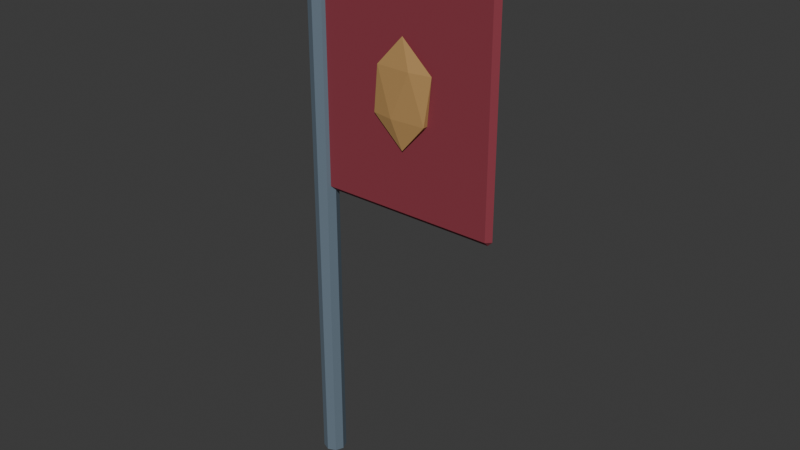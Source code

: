 # Source: SH10_L08_Banner.blend  (saved by Blender 5.2.44; exported with 4.5.12 LTS)
import bpy
from mathutils import Matrix  # noqa: F401  (used for matrix-valued properties, if any)

bpy.ops.wm.read_factory_settings(use_empty=True)
scene = bpy.context.scene
scene.name = 'Scene'

# ---- collections
col_collection = bpy.data.collections.new('Collection'); scene.collection.children.link(col_collection)

# ---- materials (node trees are filled in below, after node groups)
mat_sh10_l08_banner_iron = bpy.data.materials.new('SH10_L08_Banner_Iron')
mat_sh10_l08_banner_iron.diffuse_color = (0.13, 0.18, 0.23, 1.0)
mat_sh10_l08_banner_cloth = bpy.data.materials.new('SH10_L08_Banner_Cloth')
mat_sh10_l08_banner_cloth.diffuse_color = (0.26, 0.035, 0.055, 1.0)
mat_sh10_l08_banner_bronze = bpy.data.materials.new('SH10_L08_Banner_Bronze')
mat_sh10_l08_banner_bronze.diffuse_color = (0.48, 0.28, 0.1, 1.0)

# ---- material node trees
mat_sh10_l08_banner_iron.use_nodes = True; mat_sh10_l08_banner_iron.node_tree.nodes.clear()
_N = mat_sh10_l08_banner_iron.node_tree.nodes; _L = mat_sh10_l08_banner_iron.node_tree.links
n0 = _N.new('ShaderNodeBsdfPrincipled'); n0.name = 'Principled BSDF'; n0.location = (-200, 100)
n0.inputs[0].default_value = (0.13, 0.18, 0.23, 1.0)
n0.inputs[2].default_value = 0.8
n0.inputs[10].default_value = 0.005
n1 = _N.new('ShaderNodeOutputMaterial'); n1.name = 'Material Output'; n1.location = (200, 100)
_L.new(n0.outputs[0], n1.inputs[0])
n1.is_active_output = True
mat_sh10_l08_banner_cloth.use_nodes = True; mat_sh10_l08_banner_cloth.node_tree.nodes.clear()
_N = mat_sh10_l08_banner_cloth.node_tree.nodes; _L = mat_sh10_l08_banner_cloth.node_tree.links
n0 = _N.new('ShaderNodeBsdfPrincipled'); n0.name = 'Principled BSDF'; n0.location = (-200, 100)
n0.inputs[0].default_value = (0.26, 0.035, 0.055, 1.0)
n0.inputs[2].default_value = 0.8
n0.inputs[10].default_value = 0.005
n1 = _N.new('ShaderNodeOutputMaterial'); n1.name = 'Material Output'; n1.location = (200, 100)
_L.new(n0.outputs[0], n1.inputs[0])
n1.is_active_output = True
mat_sh10_l08_banner_bronze.use_nodes = True; mat_sh10_l08_banner_bronze.node_tree.nodes.clear()
_N = mat_sh10_l08_banner_bronze.node_tree.nodes; _L = mat_sh10_l08_banner_bronze.node_tree.links
n0 = _N.new('ShaderNodeBsdfPrincipled'); n0.name = 'Principled BSDF'; n0.location = (-200, 100)
n0.inputs[0].default_value = (0.48, 0.28, 0.1, 1.0)
n0.inputs[2].default_value = 0.8
n0.inputs[10].default_value = 0.005
n1 = _N.new('ShaderNodeOutputMaterial'); n1.name = 'Material Output'; n1.location = (200, 100)
_L.new(n0.outputs[0], n1.inputs[0])
n1.is_active_output = True

# ---- world
world_world = bpy.data.worlds.new('World'); scene.world = world_world
world_world.use_nodes = True; world_world.node_tree.nodes.clear()
_N = world_world.node_tree.nodes; _L = world_world.node_tree.links
n0 = _N.new('ShaderNodeOutputWorld'); n0.name = 'World Output'; n0.location = (200, 100)
n1 = _N.new('ShaderNodeBackground'); n1.name = 'Background'; n1.location = (-200, 100)
n1.inputs[0].default_value = (0.05088, 0.05088, 0.05088, 1.0)
_L.new(n1.outputs[0], n0.inputs[0])
n0.is_active_output = True
world_world.color = (0.05088, 0.05088, 0.05088)
world_world.sun_shadow_jitter_overblur = 0.0

# ---- meshes
me_cone_317 = bpy.data.meshes.new('Cone.317')
me_cone_317.from_pydata([(0.0, 0.05, 0.0), (0.0, 0.05, 2.5), (0.03536, 0.03536, 0.0), (0.03536, 0.03536, 2.5), (0.05, 0.0, 0.0), (0.05, 0.0, 2.5), (0.03536, -0.03536, 0.0), (0.03536, -0.03536, 2.5), (0.0, -0.05, 0.0), (0.0, -0.05, 2.5), (-0.03536, -0.03536, 0.0), (-0.03536, -0.03536, 2.5), (-0.05, 0.0, 0.0), (-0.05, 0.0, 2.5), (-0.03536, 0.03536, 0.0), (-0.03536, 0.03536, 2.5), (0.04, -1.863e-09, 1.3), (0.04, -0.02, 1.32), (0.02, -1.863e-09, 1.32), (0.04, -0.02, 2.28), (0.04, -1.863e-09, 2.3), (0.02, -1.863e-09, 2.28), (0.04, 1.863e-09, 1.3), (0.02, 1.863e-09, 1.32), (0.04, 0.02, 1.32), (0.04, 1.863e-09, 2.3), (0.04, 0.02, 2.28), (0.02, 1.863e-09, 2.28), (0.8, -1.863e-09, 1.3), (0.82, -1.863e-09, 1.32), (0.8, -0.02, 1.32), (0.8, -1.863e-09, 2.3), (0.8, -0.02, 2.28), (0.82, -1.863e-09, 2.28), (0.8, 1.863e-09, 1.3), (0.8, 0.02, 1.32), (0.82, 1.863e-09, 1.32), (0.8, 1.863e-09, 2.3), (0.82, 1.863e-09, 2.28), (0.8, 0.02, 2.28), (0.42, -0.03, 1.58), (0.5285, -0.04051, 1.702), (0.3785, -0.04701, 1.702), (0.2858, -0.03, 1.702), (0.3785, -0.01299, 1.702), (0.5285, -0.01949, 1.702), (0.4615, -0.04701, 1.898), (0.3115, -0.04051, 1.898), (0.3115, -0.01949, 1.898), (0.4615, -0.01299, 1.898), (0.5542, -0.03, 1.898), (0.42, -0.03, 2.02)], [], [(0, 1, 3, 2), (2, 3, 5, 4), (4, 5, 7, 6), (6, 7, 9, 8), (8, 9, 11, 10), (10, 11, 13, 12), (3, 1, 15, 13, 11, 9, 7, 5), (12, 13, 15, 14), (14, 15, 1, 0), (0, 2, 4, 6, 8, 10, 12, 14), (16, 17, 18), (19, 20, 21), (22, 23, 24), (25, 26, 27), (28, 29, 30), (31, 32, 33), (34, 35, 36), (37, 38, 39), (22, 16, 18, 23), (17, 19, 21, 18), (20, 25, 27, 21), (26, 24, 23, 27), (34, 22, 24, 35), (25, 37, 39, 26), (38, 36, 35, 39), (28, 34, 36, 29), (37, 31, 33, 38), (32, 30, 29, 33), (16, 28, 30, 17), (31, 20, 19, 32), (22, 34, 28, 16), (18, 21, 27, 23), (30, 32, 19, 17), (37, 25, 20, 31), (24, 26, 39, 35), (36, 38, 33, 29), (40, 41, 42), (41, 40, 45), (40, 42, 43), (40, 43, 44), (40, 44, 45), (41, 45, 50), (42, 41, 46), (43, 42, 47), (44, 43, 48), (45, 44, 49), (41, 50, 46), (42, 46, 47), (43, 47, 48), (44, 48, 49), (45, 49, 50), (46, 50, 51), (47, 46, 51), (48, 47, 51), (49, 48, 51), (50, 49, 51)])
me_cone_317.polygons.foreach_set('material_index', [0, 0, 0, 0, 0, 0, 0, 0, 0, 0, 1, 1, 1, 1, 1, 1, 1, 1, 1, 1, 1, 1, 1, 1, 1, 1, 1, 1, 1, 1, 1, 1, 1, 1, 1, 1, 2, 2, 2, 2, 2, 2, 2, 2, 2, 2, 2, 2, 2, 2, 2, 2, 2, 2, 2, 2])
_uv = me_cone_317.uv_layers.new(name='UVMap')
_uv.uv.foreach_set('vector', [0.7224, 1.0, 0.7224, 0.0, 0.7366, 0.0, 0.7366, 1.0, 0.7366, 0.9996, 0.7366, 0.0001968, 0.7507, 0.0, 0.7507, 0.9994, 0.7507, 0.9994, 0.7507, 0.0, 0.7649, 0.0001968, 0.7649, 0.9996, 0.68, 1.0, 0.68, 0.0, 0.6941, 0.0, 0.6941, 1.0, 0.6941, 1.0, 0.6941, 0.0, 0.7083, 0.0, 0.7083, 1.0, 0.6459, 0.7111, 0.6517, 0.004026, 0.6659, -1.195e-08, 0.6601, 0.7071, 0.2772, 0.429, 0.2664, 0.4181, 0.2664, 0.4028, 0.2772, 0.392, 0.2925, 0.392, 0.3033, 0.4028, 0.3033, 0.4181, 0.2925, 0.429, 0.6601, 0.7071, 0.6659, -1.195e-08, 0.68, 0.004258, 0.6742, 0.7113, 0.7083, 1.0, 0.7083, 0.0, 0.7224, 0.0, 0.7224, 1.0, 0.68, 0.7214, 0.6741, 0.7313, 0.6599, 0.7354, 0.6458, 0.7311, 0.64, 0.7211, 0.6459, 0.7111, 0.6601, 0.7071, 0.6742, 0.7113, 0.7727, 0.2827, 0.7649, 0.2768, 0.773, 0.2714, 0.2504, 0.704, 0.2584, 0.704, 0.2584, 0.712, 0.7727, 0.2827, 0.773, 0.2714, 0.7808, 0.2773, 0.2584, 0.704, 0.2664, 0.704, 0.2584, 0.712, 0.2422, 0.784, 0.2424, 0.7757, 0.2504, 0.7761, 0.2584, 0.4, 0.2504, 0.4, 0.2584, 0.392, 0.2422, 0.784, 0.2344, 0.7758, 0.2424, 0.7757, 0.2584, 0.4, 0.2584, 0.392, 0.2664, 0.4, 0.7727, 0.2827, 0.7727, 0.2827, 0.773, 0.2714, 0.773, 0.2714, 0.312, 0.384, 0.312, 0.0, 0.32, 0.0, 0.32, 0.384, 0.2584, 0.704, 0.2584, 0.704, 0.2584, 0.712, 0.2584, 0.712, 0.328, 0.0, 0.328, 0.384, 0.32, 0.384, 0.32, 0.0, 0.632, 0.392, 0.328, 0.392, 0.328, 0.384, 0.632, 0.384, 0.2584, 0.704, 0.2584, 0.4, 0.2664, 0.4, 0.2664, 0.704, 0.64, 0.0, 0.64, 0.384, 0.632, 0.384, 0.632, 0.0, 0.2422, 0.784, 0.2422, 0.784, 0.2424, 0.7757, 0.2424, 0.7757, 0.2584, 0.4, 0.2584, 0.4, 0.2584, 0.392, 0.2584, 0.392, 0.008, 0.0, 0.008, 0.384, 0.0, 0.384, 0.0, 0.0, 0.312, 0.392, 0.008, 0.392, 0.008, 0.384, 0.312, 0.384, 0.2584, 0.4, 0.2584, 0.704, 0.2504, 0.704, 0.2504, 0.4, 0.7727, 0.2827, 0.7665, 0.4976, 0.7665, 0.4976, 0.7727, 0.2827, 0.773, 0.2714, 0.7808, 4.514e-09, 0.7808, 4.557e-09, 0.773, 0.2714, 0.008, 0.384, 0.008, 0.0, 0.312, 0.0, 0.312, 0.384, 0.2584, 0.4, 0.2584, 0.704, 0.2584, 0.704, 0.2584, 0.4, 0.328, 0.384, 0.328, 0.0, 0.632, 0.0, 0.632, 0.384, 0.2424, 0.7757, 0.2504, 0.392, 0.2504, 0.392, 0.2424, 0.7757, -1.058e-07, 0.5233, -1.138e-07, 0.4581, 0.04476, 0.4981, 0.3117, 0.4711, 0.3049, 0.5209, 0.3033, 0.4707, -1.058e-07, 0.5233, 0.04476, 0.4981, 0.07243, 0.5227, 0.2344, 0.5233, 0.162, 0.5227, 0.1896, 0.4981, 0.2344, 0.5233, 0.1896, 0.4981, 0.2344, 0.4581, 0.3117, 0.4711, 0.3033, 0.4707, 0.3117, 0.392, 0.04476, 0.4981, -1.138e-07, 0.4581, 0.07243, 0.4173, 0.07243, 0.5227, 0.04476, 0.4981, 0.1172, 0.4572, 0.1896, 0.4981, 0.162, 0.5227, 0.1172, 0.4572, 0.2344, 0.4581, 0.1896, 0.4981, 0.162, 0.4173, -1.138e-07, 0.4581, 0.04476, 0.3926, 0.07243, 0.4173, 0.04476, 0.4981, 0.07243, 0.4173, 0.1172, 0.4572, 0.3201, 0.4406, 0.3117, 0.3927, 0.3201, 0.392, 0.1896, 0.4981, 0.1172, 0.4572, 0.162, 0.4173, 0.2344, 0.4581, 0.162, 0.4173, 0.1896, 0.3926, 0.07243, 0.4173, 0.04476, 0.3926, 0.1172, 0.392, 0.1172, 0.4572, 0.07243, 0.4173, 0.1172, 0.392, 0.3285, 0.4356, 0.3201, 0.4348, 0.3285, 0.392, 0.162, 0.4173, 0.1172, 0.4572, 0.1172, 0.392, 0.1896, 0.3926, 0.162, 0.4173, 0.1172, 0.392])
me_cone_317.materials.append(mat_sh10_l08_banner_iron)
me_cone_317.materials.append(mat_sh10_l08_banner_cloth)
me_cone_317.materials.append(mat_sh10_l08_banner_bronze)
me_cone_317.update()

# ---- objects
ob_sh10_l08_banner = bpy.data.objects.new('SH10_L08_Banner', me_cone_317)

# ---- transforms, parenting, visibility, modifiers, constraints
ob_sh10_l08_banner.location = (0.0, 0.0, 0.0)

# ---- collection membership
col_collection.objects.link(ob_sh10_l08_banner)

# ---- scene / render settings (as saved in the file)
scene.frame_start = 1; scene.frame_end = 25; scene.frame_set(1)
scene.render.engine = 'BLENDER_EEVEE_NEXT'
scene.render.bake_bias = 0.0
scene.render.bake_samples = 0
scene.render.compositor_device = 'GPU'
scene.eevee.use_volume_custom_range = False
scene.eevee.fast_gi_thickness_near = 0.1
scene.eevee.fast_gi_thickness_far = 0.0
scene.eevee.ray_tracing_options.screen_trace_thickness = 0.1
bpy.context.view_layer.update()

# ---- added for rendering (the .blend has no active camera and no usable light): camera, sun
cam_auto = bpy.data.cameras.new('AutoCamera')
cam_auto.lens = 50.0
cam_auto.sensor_width = 36.0
cam_auto.clip_end = 1000.0
ob_auto_camera = bpy.data.objects.new('AutoCamera', cam_auto)
scene.collection.objects.link(ob_auto_camera)
ob_auto_camera.location = (2.83587, -2.94104, 3.21069)
ob_auto_camera.rotation_euler = (1.09748, -7.21219e-08, 0.694738)
scene.camera = ob_auto_camera
light_auto_sun = bpy.data.lights.new('AutoSun', 'SUN')
light_auto_sun.energy = 3.0
light_auto_sun.angle = 0.0523599
ob_auto_sun = bpy.data.objects.new('AutoSun', light_auto_sun)
scene.collection.objects.link(ob_auto_sun)
ob_auto_sun.rotation_euler = (0.872665, 0.174533, 0.523599)
bpy.context.view_layer.update()
